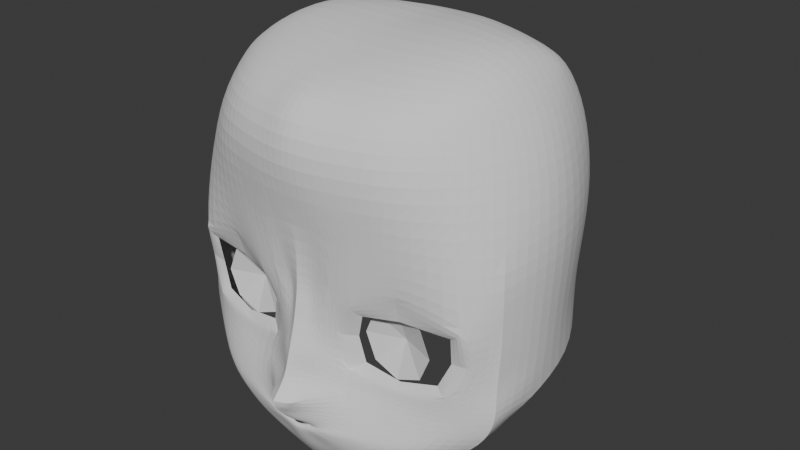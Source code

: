# Source: 2.blend  (saved by Blender 4.2.66; exported with 4.5.12 LTS)
import bpy
from mathutils import Matrix  # noqa: F401  (used for matrix-valued properties, if any)

bpy.ops.wm.read_factory_settings(use_empty=True)
scene = bpy.context.scene
scene.name = 'Scene'

# ---- collections
col_collection = bpy.data.collections.new('Collection'); scene.collection.children.link(col_collection)

# ---- world
world_world = bpy.data.worlds.new('World'); scene.world = world_world
world_world.use_nodes = True; world_world.node_tree.nodes.clear()
_N = world_world.node_tree.nodes; _L = world_world.node_tree.links
n0 = _N.new('ShaderNodeOutputWorld'); n0.name = 'World Output'; n0.location = (300, 300)
n1 = _N.new('ShaderNodeBackground'); n1.name = 'Background'; n1.location = (10, 300)
n1.inputs[0].default_value = (0.05088, 0.05088, 0.05088, 1.0)
_L.new(n1.outputs[0], n0.inputs[0])
n0.is_active_output = True
world_world.color = (0.05088, 0.05088, 0.05088)
world_world.sun_shadow_jitter_overblur = 0.0

# ---- meshes
me_x = bpy.data.meshes.new('平面')
me_x.from_pydata([(0.0, -0.1214, -0.131), (1.964, 0.7363, -0.2137), (0.626, 1.074, -1.242), (1.94, 0.797, 1.475), (0.0, 0.1095, 0.8342), (1.945, 0.7966, 0.8568), (1.536, 0.42, -0.2135), (1.634, 0.4853, 1.492), (1.782, 0.4117, 0.7815), (0.0, -0.0622, 0.1046), (1.927, 0.7595, 0.08868), (1.584, 0.4106, -0.03793), (1.112, 1.078, -1.13), (0.4958, 0.1398, 0.7465), (0.588, 0.2558, -0.2623), (0.4453, 0.2626, -0.07086), (0.4971, 0.07433, -0.5193), (0.0, -0.2079, -0.515), (0.0, 0.1168, 1.477), (1.635, 1.063, -0.8421), (0.6453, 0.1605, 1.509), (1.126, 0.24, 1.513), (1.043, 0.3154, 1.023), (1.042, 0.3468, -0.1812), (1.031, 0.3541, -0.1025), (1.01, 0.2035, -0.5366), (1.951, 0.782, 0.4261), (1.772, 0.5466, 0.3691), (0.0, 0.03389, 0.4044), (0.3578, 0.2131, 0.352), (0.0, -0.3046, -0.3212), (0.07226, -0.1039, -0.53), (0.1728, -0.1744, -0.3526), (0.09686, 0.0115, -0.134), (0.3308, 0.1021, 1.493), (0.1477, 0.1597, 0.4354), (0.1768, 0.02433, 0.1189), (0.179, 0.2143, 0.8706), (2.045, 1.129, -0.2007), (2.061, 1.348, 1.522), (2.05, 1.308, 0.9544), (2.042, 1.272, 0.1461), (2.042, 1.301, 0.5173), (1.576, 0.4939, 0.6566), (1.436, 0.4949, 0.07664), (0.661, 0.3057, 0.6319), (0.6359, 0.3807, 0.05961), (1.049, 0.3877, 0.6877), (1.044, 0.4163, -0.008361), (1.56, 0.5385, 0.3543), (0.5692, 0.3549, 0.3522), (1.603, 0.6456, -0.7803), (1.763, 1.195, -0.5639), (1.867, 0.7145, -0.495), (1.533, 0.395, -0.4889), (1.133, 0.5132, -1.039), (0.6522, 0.3789, -1.214), (0.2781, 0.3033, -1.309), (0.0, 0.277, -1.338), (0.2125, -0.0236, -0.6706), (0.0, 0.02509, -0.9676), (0.0, 0.1271, -1.118), (0.8948, 0.1259, -0.673), (0.6706, 0.0786, -0.7862), (0.4704, 0.05709, -0.8611), (0.2064, 0.09154, -0.9426), (1.323, 0.2573, -0.715), (0.9716, 0.1853, -0.8709), (0.6275, 0.1376, -0.9996), (0.2618, 0.1469, -1.106), (0.0, -0.1022, -0.6431), (0.3526, -0.01697, -0.6783), (0.1055, -0.086, -0.6445), (0.0, -0.04471, -0.7773), (0.3402, -0.02704, -0.7063), (0.2705, -0.02046, -0.732), (0.2034, -0.02156, -0.7492), (0.1132, -0.02443, -0.7703), (0.08973, 0.02383, -0.7183), (0.0, -0.01018, -0.716), (0.1538, 0.03619, -0.7215), (0.045, 0.001198, -0.7182), (0.0, 0.008526, -0.759), (0.1402, 0.03245, -0.733), (0.1125, 0.02941, -0.7421), (0.08618, 0.02457, -0.7484), (0.05124, 0.01948, -0.7563), (0.24, 1.089, -1.329), (0.0, 1.057, -1.397), (2.003, 2.017, 1.533), (1.974, 2.009, 0.945), (1.927, 2.038, 0.5251), (1.156, 3.263, 1.557), (1.127, 3.36, 0.9061), (1.109, 3.361, 0.4793), (0.0, 3.551, 1.53), (0.0, 3.586, 0.7412), (0.0, 3.531, 0.3454), (1.88, 2.205, -0.2101), (1.915, 2.039, 0.1721), (1.154, 3.362, -0.166), (1.107, 3.361, 0.1619), (0.0, 3.626, -0.2653), (0.0, 3.604, 0.05994), (1.577, 1.154, 2.663), (1.391, 0.7809, 2.643), (0.0, 0.02046, 2.732), (0.7488, 0.2356, 2.657), (1.093, 0.439, 2.655), (0.3499, 0.1475, 2.663), (1.664, 1.602, 2.698), (1.384, 1.603, 2.984), (0.0, 1.441, 3.108), (0.709, 1.501, 3.126), (1.07, 1.553, 3.103), (0.3401, 1.46, 3.114), (1.38, 2.671, 2.741), (0.0, 3.133, 2.765), (0.7332, 2.923, 2.758), (1.061, 2.776, 2.748), (0.3738, 3.048, 2.753), (1.526, 3.027, 1.557), (0.7712, 3.395, 1.551), (0.388, 3.507, 1.538), (0.3611, 3.512, 0.8451), (0.7553, 3.471, 0.8923), (0.7527, 3.471, 0.4478), (0.3592, 3.509, 0.3822), (0.3634, 3.529, 0.082), (0.7564, 3.485, 0.125), (0.7578, 3.459, -0.1991), (0.3616, 3.518, -0.2322), (1.457, 3.075, 0.9052), (1.4, 3.078, 0.4825), (0.7607, 3.186, 2.231), (0.4021, 3.287, 2.234), (1.392, 3.066, 0.1738), (1.398, 3.01, -0.1807), (1.479, 2.896, 2.235), (0.0, 3.361, 2.249), (1.132, 3.084, 2.237), (0.3407, -0.04934, 2.152), (0.7108, 0.04359, 2.162), (1.52, 0.5532, 2.168), (1.784, 1.008, 2.178), (1.129, 0.196, 2.164), (0.0, -0.09057, 2.144), (0.3288, 2.485, 3.1), (0.6867, 2.371, 3.097), (0.0, 2.568, 3.056), (1.358, 2.185, 2.982), (1.641, 2.063, 2.631), (1.046, 2.25, 3.07), (1.927, 1.489, 2.175), (1.872, 2.031, 2.181), (0.3506, 0.6953, 2.945), (0.7208, 0.7439, 2.935), (1.064, 0.9236, 2.934), (0.0, 0.7105, 2.924), (1.358, 1.122, 2.888), (0.0, 0.08761, 0.7088), (0.05706, -0.0453, -0.1331), (0.07506, 0.1063, 0.4201), (0.08215, -0.02048, 0.1112), (0.0, -0.2846, -0.4112), (0.1051, -0.2309, -0.3408), (0.09988, -0.2229, -0.4314), (0.08381, 0.1458, 0.7307)], [], [(8, 5, 3, 7), (27, 26, 5, 8), (22, 8, 7, 21), (23, 6, 11, 24), (6, 1, 10, 11), (0, 161, 163, 9), (4, 37, 34, 18), (28, 162, 167, 160), (23, 14, 16, 25), (14, 32, 31, 16), (13, 22, 21, 20), (14, 23, 24, 15), (11, 10, 26, 27), (9, 163, 162, 28), (31, 32, 165, 166), (32, 33, 161, 165), (35, 36, 15, 29), (37, 35, 29, 13, 20, 34), (36, 33, 14, 15), (33, 32, 14), (18, 34, 141, 146), (3, 5, 40, 39), (10, 1, 38, 41), (26, 10, 41, 42), (5, 26, 42, 40), (24, 11, 44, 48), (13, 29, 50, 45), (11, 27, 49, 44), (27, 8, 43, 49), (29, 15, 46, 50), (8, 22, 47, 43), (15, 24, 48, 46), (22, 13, 45, 47), (38, 1, 53, 52), (1, 6, 54, 53), (6, 23, 25, 54), (69, 65, 60, 61), (54, 25, 62, 66), (66, 62, 63, 67), (67, 63, 64, 68), (68, 64, 65, 69), (51, 53, 54, 66), (55, 51, 66, 67), (56, 55, 67, 68), (57, 56, 68, 69), (58, 57, 69, 61), (63, 62, 74, 75), (72, 70, 79, 81), (16, 31, 72, 59), (64, 63, 75, 76), (62, 25, 71, 74), (25, 16, 59, 71), (60, 65, 77, 73), (65, 64, 76, 77), (77, 76, 85, 86), (75, 74, 83, 84), (71, 59, 78, 80), (73, 77, 86, 82), (76, 75, 84, 85), (74, 71, 80, 83), (59, 72, 81, 78), (166, 164, 17, 31), (19, 52, 53, 51), (12, 19, 51, 55), (2, 12, 55, 56), (87, 2, 56, 57), (88, 87, 57, 58), (40, 42, 91, 90), (39, 40, 90, 89), (132, 133, 94, 93), (121, 132, 93, 92), (124, 127, 97, 96), (123, 124, 96, 95), (41, 38, 98, 99), (136, 137, 100, 101), (128, 131, 102, 103), (41, 99, 91, 42), (133, 136, 101, 94), (127, 128, 103, 97), (141, 142, 107, 109), (143, 144, 104, 105), (145, 143, 105, 108), (142, 145, 108, 107), (146, 141, 109, 106), (109, 107, 156, 155), (106, 109, 155, 158), (105, 104, 159), (107, 108, 157, 156), (108, 105, 159, 157), (147, 148, 118, 120), (149, 147, 120, 117), (150, 151, 116), (148, 152, 119, 118), (152, 150, 116, 119), (135, 134, 122, 123), (139, 135, 123, 95), (154, 138, 116, 151), (134, 140, 92, 122), (140, 138, 121, 92), (94, 101, 129, 126), (126, 129, 128, 127), (101, 100, 130, 129), (129, 130, 131, 128), (92, 93, 125, 122), (122, 125, 124, 123), (93, 94, 126, 125), (125, 126, 127, 124), (98, 137, 136, 99), (91, 133, 132, 90), (99, 136, 133, 91), (119, 116, 138, 140), (118, 119, 140, 134), (90, 132, 121, 89), (117, 120, 135, 139), (120, 118, 134, 135), (20, 21, 145, 142), (21, 7, 143, 145), (7, 3, 144, 143), (141, 34, 20, 142), (114, 111, 150, 152), (113, 114, 152, 148), (111, 110, 151, 150), (112, 115, 147, 149), (115, 113, 148, 147), (144, 153, 110, 104), (153, 154, 151, 110), (3, 39, 153, 144), (39, 89, 154, 153), (159, 104, 110, 111), (156, 157, 114, 113), (157, 159, 111, 114), (155, 156, 113, 115), (158, 155, 115, 112), (89, 121, 138, 154), (162, 163, 36, 35), (31, 17, 70, 72), (160, 167, 37, 4), (165, 161, 0, 30), (164, 166, 165, 30), (37, 167, 162, 35), (163, 161, 33, 36)])
_k = {(0, 9): 1.0, (3, 5): 1.0, (5, 26): 1.0, (9, 28): 1.0, (1, 10): 1.0, (17, 164): 1.0, (10, 26): 1.0, (28, 160): 1.0, (0, 30): 1.0, (32, 165): 1.0, (43, 49): 1.0, (45, 47): 1.0, (46, 48): 1.0, (45, 50): 1.0, (43, 47): 1.0, (44, 48): 1.0, (44, 49): 1.0, (46, 50): 1.0, (11, 44): 1.0, (24, 48): 1.0, (29, 50): 1.0, (13, 45): 1.0, (27, 49): 1.0, (8, 43): 1.0, (15, 46): 1.0, (22, 47): 1.0, (1, 53): 1.0, (51, 53): 1.0, (51, 55): 1.0, (55, 56): 1.0, (56, 57): 1.0, (57, 58): 1.0, (30, 164): 1.0, (17, 70): 1.0, (4, 18): 1.0, (30, 165): 1.0, (4, 160): 1.0}
me_x.attributes.new('crease_edge', 'FLOAT', 'EDGE').data.foreach_set('value', [_k.get((min(e.vertices), max(e.vertices)), 0.0) for e in me_x.edges])
_uv = me_x.uv_layers.new(name='UVマップ')
_uv.uv.foreach_set('vector', [0.7482, 0.5, 1.0, 0.5272, 1.0, 1.0, 0.8347, 1.0, 0.7482, 0.3726, 1.0, 0.3726, 1.0, 0.5272, 0.7482, 0.5, 0.5366, 0.5, 0.7482, 0.5, 0.8347, 1.0, 0.5366, 1.0, 0.5366, 0.0, 0.7805, 0.0, 0.7482, 0.2452, 0.5366, 0.2452, 0.7805, 0.0, 1.0, 0.0, 1.0, 0.2452, 0.7482, 0.2452, 0.0, 0.0, 0.06601, 0.0, 0.05454, 0.2452, 0.0, 0.2452, 0.0, 0.5, 0.1381, 0.5, 0.0, 0.0, 0.0, 0.0, 0.0, 0.3726, 0.07567, 0.3726, 0.067, 0.4632, 0.0, 0.4628, 0.5366, 0.0, 0.325, 0.0, 0.3244, 0.0, 0.3145, 0.0, 0.325, 0.0, 0.1407, 0.0, 0.1418, 0.0, 0.3244, 0.0, 0.325, 0.5, 0.5366, 0.5, 0.5366, 1.0, 0.325, 1.0, 0.325, 0.0, 0.5366, 0.0, 0.5366, 0.2452, 0.325, 0.2452, 0.7482, 0.2452, 1.0, 0.2452, 1.0, 0.3726, 0.7482, 0.3726, 0.0, 0.2452, 0.05454, 0.2452, 0.07567, 0.3726, 0.0, 0.3726, 0.1418, 0.0, 0.1407, 0.0, 0.08333, 0.0, 0.08689, 0.0, 0.1407, 0.0, 0.1134, 0.0, 0.06601, 0.0, 0.08333, 0.0, 0.1489, 0.3726, 0.1174, 0.2452, 0.325, 0.2452, 0.325, 0.3726, 0.1387, 0.4929, 0.1489, 0.3726, 0.325, 0.3726, 0.325, 0.5, 0.325, 1.0, 0.0, 0.0, 0.1174, 0.2452, 0.1134, 0.0, 0.325, 0.0, 0.325, 0.2452, 0.1134, 0.0, 0.1407, 0.0, 0.325, 0.0, 0.0, 0.0, 0.0, 0.0, 0.163, 1.0, 0.0, 1.0, 1.0, 1.0, 1.0, 0.5272, 1.0, 0.4492, 1.0, 1.0, 1.0, 0.2452, 1.0, 0.0, 1.0, 0.0, 1.0, 0.2452, 1.0, 0.3726, 1.0, 0.2452, 1.0, 0.2452, 1.0, 0.3726, 1.0, 0.5272, 1.0, 0.3726, 1.0, 0.3726, 1.0, 0.4492, 0.5366, 0.2452, 0.7482, 0.2452, 0.7482, 0.2452, 0.5366, 0.2452, 0.325, 0.5, 0.325, 0.3726, 0.325, 0.3726, 0.325, 0.5, 0.7482, 0.2452, 0.7482, 0.3726, 0.7482, 0.3726, 0.7482, 0.2452, 0.7482, 0.3726, 0.7482, 0.5, 0.7482, 0.5, 0.7482, 0.3726, 0.325, 0.3726, 0.325, 0.2452, 0.325, 0.2452, 0.325, 0.3726, 0.7482, 0.5, 0.5366, 0.5, 0.5366, 0.5, 0.7482, 0.5, 0.325, 0.2452, 0.5366, 0.2452, 0.5366, 0.2452, 0.325, 0.2452, 0.5366, 0.5, 0.325, 0.5, 0.325, 0.5, 0.5366, 0.5, 1.0, 0.0, 1.0, 0.0, 0.0, 0.0, 0.0, 0.0, 1.0, 0.0, 0.7805, 0.0, 0.0, 0.0, 0.0, 0.0, 0.7805, 0.0, 0.5366, 0.0, 0.3145, 0.0, 0.0, 0.0, 0.0, 0.0, 0.0629, 0.0, 0.0, 0.0, 0.0, 0.0, 0.0, 0.0, 0.3145, 0.0, 0.2516, 0.0, 0.0, 0.0, 0.0, 0.0, 0.2516, 0.0, 0.1887, 0.0, 0.0, 0.0, 0.0, 0.0, 0.1887, 0.0, 0.1258, 0.0, 0.0, 0.0, 0.0, 0.0, 0.1258, 0.0, 0.0629, 0.0, 0.0, 0.0, 0.0, 0.0, 0.0, 0.0, 0.0, 0.0, 0.0, 0.0, 0.0, 0.0, 0.0, 0.0, 0.0, 0.0, 0.0, 0.0, 0.0, 0.0, 0.0, 0.0, 0.0, 0.0, 0.0, 0.0, 0.0, 0.0, 0.0, 0.0, 0.0, 0.0, 0.0, 0.0, 0.0, 0.0, 0.0, 0.0, 0.0, 0.0, 0.0, 0.0, 0.1887, 0.0, 0.2516, 0.0, 0.2516, 0.0, 0.1887, 0.0, 0.1418, 0.0, 0.0, 0.0, 0.0, 0.0, 0.1418, 0.0, 0.3244, 0.0, 0.1418, 0.0, 0.1418, 0.0, 0.3244, 0.0, 0.1258, 0.0, 0.1887, 0.0, 0.1887, 0.0, 0.1258, 0.0, 0.2516, 0.0, 0.3145, 0.0, 0.3145, 0.0, 0.2516, 0.0, 0.3145, 0.0, 0.3244, 0.0, 0.3244, 0.0, 0.3145, 0.0, 0.0, 0.0, 0.0629, 0.0, 0.0629, 0.0, 0.0, 0.0, 0.0629, 0.0, 0.1258, 0.0, 0.1258, 0.0, 0.0629, 0.0, 0.0629, 0.0, 0.1258, 0.0, 0.1258, 0.0, 0.0629, 0.0, 0.1887, 0.0, 0.2516, 0.0, 0.2516, 0.0, 0.1887, 0.0, 0.3145, 0.0, 0.3244, 0.0, 0.3244, 0.0, 0.3145, 0.0, 0.0, 0.0, 0.0629, 0.0, 0.0629, 0.0, 0.0, 0.0, 0.1258, 0.0, 0.1887, 0.0, 0.1887, 0.0, 0.1258, 0.0, 0.2516, 0.0, 0.3145, 0.0, 0.3145, 0.0, 0.2516, 0.0, 0.3244, 0.0, 0.1418, 0.0, 0.1418, 0.0, 0.3244, 0.0, 0.08689, 0.0, 0.0, 0.0, 0.0, 0.0, 0.1418, 0.0, 0.0, 0.0, 0.0, 0.0, 0.0, 0.0, 0.0, 0.0, 0.0, 0.0, 0.0, 0.0, 0.0, 0.0, 0.0, 0.0, 0.0, 0.0, 0.0, 0.0, 0.0, 0.0, 0.0, 0.0, 0.0, 0.0, 0.0, 0.0, 0.0, 0.0, 0.0, 0.0, 0.0, 0.0, 0.0, 0.0, 0.0, 0.0, 0.0, 0.0, 1.0, 0.4492, 1.0, 0.3726, 1.0, 0.3726, 1.0, 0.4492, 1.0, 1.0, 1.0, 0.4492, 1.0, 0.4492, 1.0, 1.0, 1.0, 0.4492, 1.0, 0.3726, 1.0, 0.3726, 1.0, 0.4492, 1.0, 1.0, 1.0, 0.4492, 1.0, 0.4492, 1.0, 1.0, 1.0, 0.4492, 1.0, 0.3726, 1.0, 0.3726, 1.0, 0.4492, 1.0, 1.0, 1.0, 0.4492, 1.0, 0.4492, 1.0, 1.0, 1.0, 0.2452, 1.0, 0.0, 1.0, 0.0, 1.0, 0.2452, 1.0, 0.2452, 1.0, 0.0, 1.0, 0.0, 1.0, 0.2452, 1.0, 0.2452, 1.0, 0.0, 1.0, 0.0, 1.0, 0.2452, 1.0, 0.2452, 1.0, 0.2452, 1.0, 0.3726, 1.0, 0.3726, 1.0, 0.3726, 1.0, 0.2452, 1.0, 0.2452, 1.0, 0.3726, 1.0, 0.3726, 1.0, 0.2452, 1.0, 0.2452, 1.0, 0.3726, 0.163, 1.0, 0.325, 1.0, 0.325, 1.0, 0.163, 1.0, 0.8347, 1.0, 1.0, 1.0, 1.0, 1.0, 0.8347, 1.0, 0.5366, 1.0, 0.8347, 1.0, 0.8347, 1.0, 0.5366, 1.0, 0.325, 1.0, 0.5366, 1.0, 0.5366, 1.0, 0.325, 1.0, 0.0, 1.0, 0.163, 1.0, 0.163, 1.0, 0.0, 1.0, 0.163, 1.0, 0.325, 1.0, 0.325, 1.0, 0.163, 1.0, 0.0, 1.0, 0.163, 1.0, 0.163, 1.0, 0.0, 1.0, 0.8347, 1.0, 1.0, 1.0, 0.8347, 1.0, 0.325, 1.0, 0.5366, 1.0, 0.5366, 1.0, 0.325, 1.0, 0.5366, 1.0, 0.8347, 1.0, 0.8347, 1.0, 0.5366, 1.0, 0.163, 1.0, 0.325, 1.0, 0.325, 1.0, 0.163, 1.0, 0.0, 1.0, 0.163, 1.0, 0.163, 1.0, 0.0, 1.0, 0.8347, 1.0, 1.0, 1.0, 0.8347, 1.0, 0.325, 1.0, 0.5366, 1.0, 0.5366, 1.0, 0.325, 1.0, 0.5366, 1.0, 0.8347, 1.0, 0.8347, 1.0, 0.5366, 1.0, 0.163, 1.0, 0.325, 1.0, 0.325, 1.0, 0.163, 1.0, 0.0, 1.0, 0.163, 1.0, 0.163, 1.0, 0.0, 1.0, 1.0, 1.0, 0.8347, 1.0, 0.8347, 1.0, 1.0, 1.0, 0.325, 1.0, 0.5366, 1.0, 0.5366, 1.0, 0.325, 1.0, 0.5366, 1.0, 0.8347, 1.0, 0.8347, 1.0, 0.5366, 1.0, 1.0, 0.3726, 1.0, 0.2452, 1.0, 0.2452, 1.0, 0.3726, 1.0, 0.3726, 1.0, 0.2452, 1.0, 0.2452, 1.0, 0.3726, 1.0, 0.2452, 1.0, 0.0, 1.0, 0.0, 1.0, 0.2452, 1.0, 0.2452, 1.0, 0.0, 1.0, 0.0, 1.0, 0.2452, 1.0, 1.0, 1.0, 0.4492, 1.0, 0.4492, 1.0, 1.0, 1.0, 1.0, 1.0, 0.4492, 1.0, 0.4492, 1.0, 1.0, 1.0, 0.4492, 1.0, 0.3726, 1.0, 0.3726, 1.0, 0.4492, 1.0, 0.4492, 1.0, 0.3726, 1.0, 0.3726, 1.0, 0.4492, 1.0, 0.0, 1.0, 0.0, 1.0, 0.2452, 1.0, 0.2452, 1.0, 0.3726, 1.0, 0.3726, 1.0, 0.4492, 1.0, 0.4492, 1.0, 0.2452, 1.0, 0.2452, 1.0, 0.3726, 1.0, 0.3726, 0.5366, 1.0, 0.8347, 1.0, 0.8347, 1.0, 0.5366, 1.0, 0.325, 1.0, 0.5366, 1.0, 0.5366, 1.0, 0.325, 1.0, 1.0, 0.4492, 1.0, 0.4492, 1.0, 1.0, 1.0, 1.0, 0.0, 1.0, 0.163, 1.0, 0.163, 1.0, 0.0, 1.0, 0.163, 1.0, 0.325, 1.0, 0.325, 1.0, 0.163, 1.0, 0.325, 1.0, 0.5366, 1.0, 0.5366, 1.0, 0.325, 1.0, 0.5366, 1.0, 0.8347, 1.0, 0.8347, 1.0, 0.5366, 1.0, 0.8347, 1.0, 1.0, 1.0, 1.0, 1.0, 0.8347, 1.0, 0.163, 1.0, 0.0, 0.0, 0.325, 1.0, 0.325, 1.0, 0.5366, 1.0, 0.8347, 1.0, 0.8347, 1.0, 0.5366, 1.0, 0.325, 1.0, 0.5366, 1.0, 0.5366, 1.0, 0.325, 1.0, 0.8347, 1.0, 1.0, 1.0, 1.0, 1.0, 0.8347, 1.0, 0.0, 1.0, 0.163, 1.0, 0.163, 1.0, 0.0, 1.0, 0.163, 1.0, 0.325, 1.0, 0.325, 1.0, 0.163, 1.0, 1.0, 1.0, 1.0, 1.0, 1.0, 1.0, 1.0, 1.0, 1.0, 1.0, 1.0, 1.0, 1.0, 1.0, 1.0, 1.0, 1.0, 1.0, 1.0, 1.0, 1.0, 1.0, 1.0, 1.0, 1.0, 1.0, 1.0, 1.0, 1.0, 1.0, 1.0, 1.0, 0.8347, 1.0, 1.0, 1.0, 1.0, 1.0, 0.8347, 1.0, 0.325, 1.0, 0.5366, 1.0, 0.5366, 1.0, 0.325, 1.0, 0.5366, 1.0, 0.8347, 1.0, 0.8347, 1.0, 0.5366, 1.0, 0.163, 1.0, 0.325, 1.0, 0.325, 1.0, 0.163, 1.0, 0.0, 1.0, 0.163, 1.0, 0.163, 1.0, 0.0, 1.0, 1.0, 1.0, 0.8347, 1.0, 0.8347, 1.0, 1.0, 1.0, 0.07567, 0.3726, 0.05454, 0.2452, 0.1174, 0.2452, 0.1489, 0.3726, 0.1418, 0.0, 0.0, 0.0, 0.0, 0.0, 0.1418, 0.0, 0.0, 0.4628, 0.067, 0.4632, 0.1381, 0.5, 0.0, 0.5, 0.08333, 0.0, 0.06601, 0.0, 0.0, 0.0, 0.0, 0.0, 0.0, 0.0, 0.08689, 0.0, 0.08333, 0.0, 0.0, 0.0, 0.1387, 0.4929, 0.067, 0.4632, 0.07567, 0.3726, 0.1489, 0.3726, 0.05454, 0.2452, 0.06601, 0.0, 0.1134, 0.0, 0.1174, 0.2452])
me_x.update()
me_x_1 = bpy.data.meshes.new('円')
me_x_1.from_pydata([(0.0, 0.0, -1.0), (-0.7071, -5.96e-08, -0.7071), (-1.0, -2.22e-16, -2.22e-16), (-0.7071, 5.96e-08, 0.7071), (-8.882e-16, 0.0, 1.0), (0.7071, 5.96e-08, 0.7071), (1.0, 2.22e-16, 2.22e-16), (0.7071, -5.96e-08, -0.7071), (2.086e-07, 0.3567, 5.867e-08)], [], [(3, 2, 8), (1, 0, 8), (0, 7, 8), (6, 5, 8), (4, 3, 8), (2, 1, 8), (7, 6, 8), (5, 4, 8)])
_uv = me_x_1.uv_layers.new(name='UVマップ')
_uv.uv.foreach_set('vector', [0.0, 0.0, 0.0, 0.0, 0.0, 0.0, 0.0, 0.0, 0.0, 0.0, 0.0, 0.0, 0.0, 0.0, 0.0, 0.0, 0.0, 0.0, 0.0, 0.0, 0.0, 0.0, 0.0, 0.0, 0.0, 0.0, 0.0, 0.0, 0.0, 0.0, 0.0, 0.0, 0.0, 0.0, 0.0, 0.0, 0.0, 0.0, 0.0, 0.0, 0.0, 0.0, 0.0, 0.0, 0.0, 0.0, 0.0, 0.0])
me_x_1.update()
arm_x = bpy.data.armatures.new('アーマチュア')  # bones are not reproduced

# ---- objects
ob_x = bpy.data.objects.new('アーマチュア', arm_x)
ob_x_1 = bpy.data.objects.new('平面', me_x)
ob_x_2 = bpy.data.objects.new('円', me_x_1)

# ---- transforms, parenting, visibility, modifiers, constraints
ob_x.location = (0.0, 0.0, 0.0)
ob_x.hide_render = True
ob_x_1.location = (0.0, 0.0, 0.0)
_m = ob_x_1.modifiers.new('ミラー', 'MIRROR')
_m.use_clip = True
_m = ob_x_1.modifiers.new('細分化', 'SUBSURF')
ob_x_2.location = (0.9734, 0.4508, 0.3628)
ob_x_2.scale = (0.3951, 0.3951, 0.3951)
_m = ob_x_2.modifiers.new('ミラー', 'MIRROR')
_m.mirror_object = ob_x_1

# ---- collection membership
col_collection.objects.link(ob_x)
col_collection.objects.link(ob_x_1)
col_collection.objects.link(ob_x_2)

# ---- scene / render settings (as saved in the file)
scene.frame_start = 1; scene.frame_end = 250; scene.frame_set(1)
scene.render.engine = 'BLENDER_EEVEE_NEXT'
bpy.context.view_layer.update()

# ---- added for rendering (the .blend has no active camera and no usable light): camera, sun
cam_auto = bpy.data.cameras.new('AutoCamera')
cam_auto.lens = 50.0
cam_auto.sensor_width = 36.0
cam_auto.clip_end = 1000.0
ob_auto_camera = bpy.data.objects.new('AutoCamera', cam_auto)
scene.collection.objects.link(ob_auto_camera)
ob_auto_camera.location = (6.72869, -6.41378, 6.2474)
ob_auto_camera.rotation_euler = (1.09748, -7.21219e-08, 0.694738)
scene.camera = ob_auto_camera
light_auto_sun = bpy.data.lights.new('AutoSun', 'SUN')
light_auto_sun.energy = 3.0
light_auto_sun.angle = 0.0523599
ob_auto_sun = bpy.data.objects.new('AutoSun', light_auto_sun)
scene.collection.objects.link(ob_auto_sun)
ob_auto_sun.rotation_euler = (0.872665, 0.174533, 0.523599)
bpy.context.view_layer.update()
